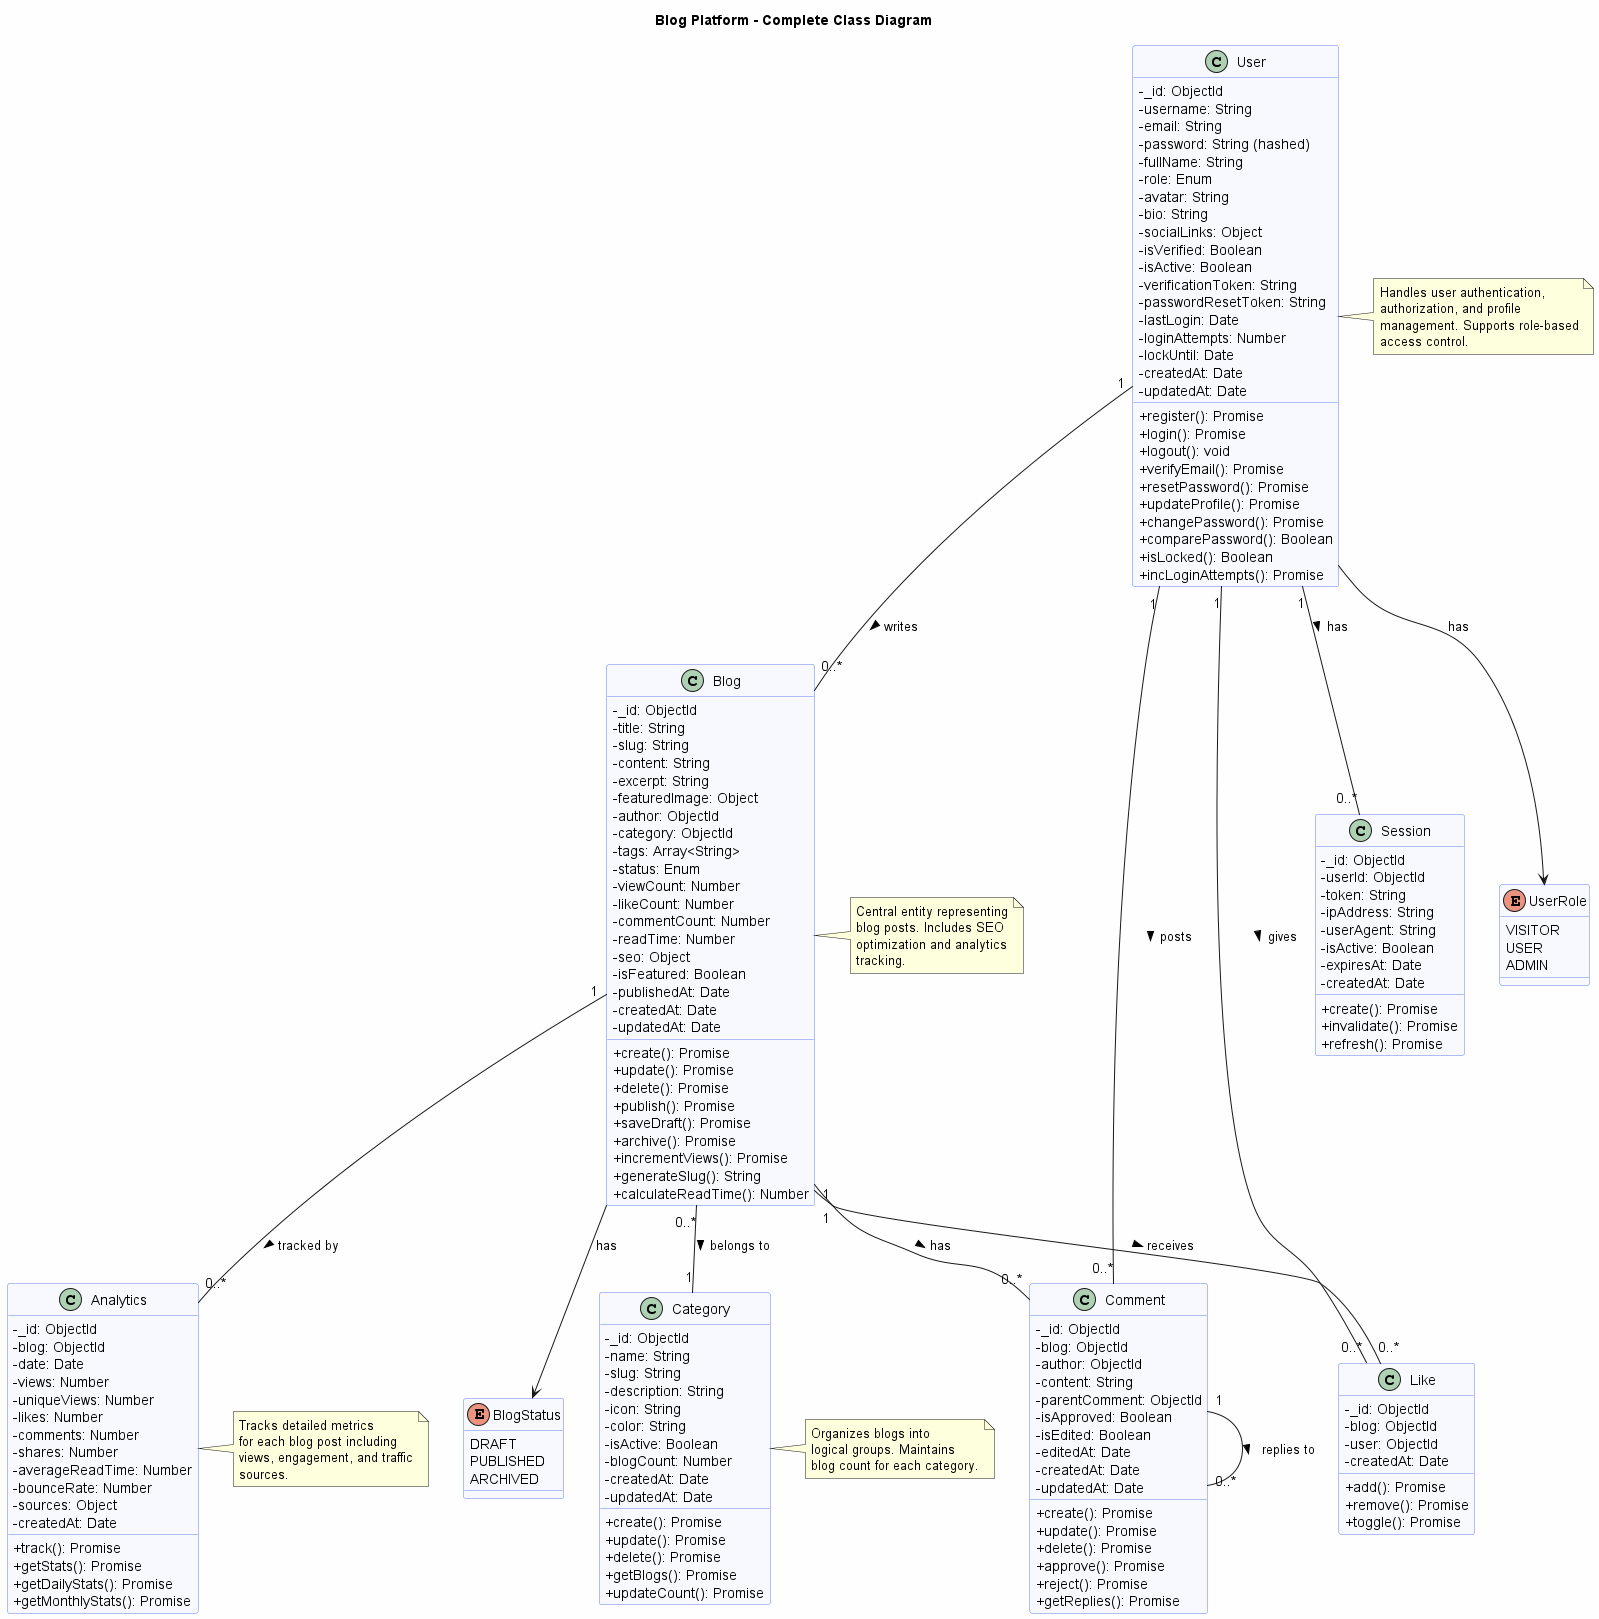

The diagram above was rendered by PlantUML. Its source (embedded in the PNG):
@startuml Blog Platform - Class Diagram

skinparam backgroundColor #FEFEFE
skinparam classBorderColor #667eea
skinparam classBackgroundColor #f8f9ff
skinparam classAttributeIconSize 0

title Blog Platform - Complete Class Diagram

class User {
  - _id: ObjectId
  - username: String
  - email: String
  - password: String (hashed)
  - fullName: String
  - role: Enum
  - avatar: String
  - bio: String
  - socialLinks: Object
  - isVerified: Boolean
  - isActive: Boolean
  - verificationToken: String
  - passwordResetToken: String
  - lastLogin: Date
  - loginAttempts: Number
  - lockUntil: Date
  - createdAt: Date
  - updatedAt: Date
  __
  + register(): Promise
  + login(): Promise
  + logout(): void
  + verifyEmail(): Promise
  + resetPassword(): Promise
  + updateProfile(): Promise
  + changePassword(): Promise
  + comparePassword(): Boolean
  + isLocked(): Boolean
  + incLoginAttempts(): Promise
}

class Blog {
  - _id: ObjectId
  - title: String
  - slug: String
  - content: String
  - excerpt: String
  - featuredImage: Object
  - author: ObjectId
  - category: ObjectId
  - tags: Array<String>
  - status: Enum
  - viewCount: Number
  - likeCount: Number
  - commentCount: Number
  - readTime: Number
  - seo: Object
  - isFeatured: Boolean
  - publishedAt: Date
  - createdAt: Date
  - updatedAt: Date
  __
  + create(): Promise
  + update(): Promise
  + delete(): Promise
  + publish(): Promise
  + saveDraft(): Promise
  + archive(): Promise
  + incrementViews(): Promise
  + generateSlug(): String
  + calculateReadTime(): Number
}

class Category {
  - _id: ObjectId
  - name: String
  - slug: String
  - description: String
  - icon: String
  - color: String
  - isActive: Boolean
  - blogCount: Number
  - createdAt: Date
  - updatedAt: Date
  __
  + create(): Promise
  + update(): Promise
  + delete(): Promise
  + getBlogs(): Promise
  + updateCount(): Promise
}

class Comment {
  - _id: ObjectId
  - blog: ObjectId
  - author: ObjectId
  - content: String
  - parentComment: ObjectId
  - isApproved: Boolean
  - isEdited: Boolean
  - editedAt: Date
  - createdAt: Date
  - updatedAt: Date
  __
  + create(): Promise
  + update(): Promise
  + delete(): Promise
  + approve(): Promise
  + reject(): Promise
  + getReplies(): Promise
}

class Like {
  - _id: ObjectId
  - blog: ObjectId
  - user: ObjectId
  - createdAt: Date
  __
  + add(): Promise
  + remove(): Promise
  + toggle(): Promise
}

class Analytics {
  - _id: ObjectId
  - blog: ObjectId
  - date: Date
  - views: Number
  - uniqueViews: Number
  - likes: Number
  - comments: Number
  - shares: Number
  - averageReadTime: Number
  - bounceRate: Number
  - sources: Object
  - createdAt: Date
  __
  + track(): Promise
  + getStats(): Promise
  + getDailyStats(): Promise
  + getMonthlyStats(): Promise
}

class Session {
  - _id: ObjectId
  - userId: ObjectId
  - token: String
  - ipAddress: String
  - userAgent: String
  - isActive: Boolean
  - expiresAt: Date
  - createdAt: Date
  __
  + create(): Promise
  + invalidate(): Promise
  + refresh(): Promise
}

' Relationships

User "1" -- "0..*" Blog : writes >
User "1" -- "0..*" Comment : posts >
User "1" -- "0..*" Like : gives >
User "1" -- "0..*" Session : has >

Blog "1" -- "0..*" Comment : has >
Blog "1" -- "0..*" Like : receives >
Blog "0..*" -- "1" Category : belongs to >
Blog "1" -- "0..*" Analytics : tracked by >

Comment "1" -- "0..*" Comment : replies to >

' Enumerations

enum UserRole {
  VISITOR
  USER
  ADMIN
}

enum BlogStatus {
  DRAFT
  PUBLISHED
  ARCHIVED
}

User --> UserRole : has
Blog --> BlogStatus : has

note right of User
  Handles user authentication,
  authorization, and profile
  management. Supports role-based
  access control.
end note

note right of Blog
  Central entity representing
  blog posts. Includes SEO
  optimization and analytics
  tracking.
end note

note right of Category
  Organizes blogs into
  logical groups. Maintains
  blog count for each category.
end note

note right of Analytics
  Tracks detailed metrics
  for each blog post including
  views, engagement, and traffic
  sources.
end note

@enduml